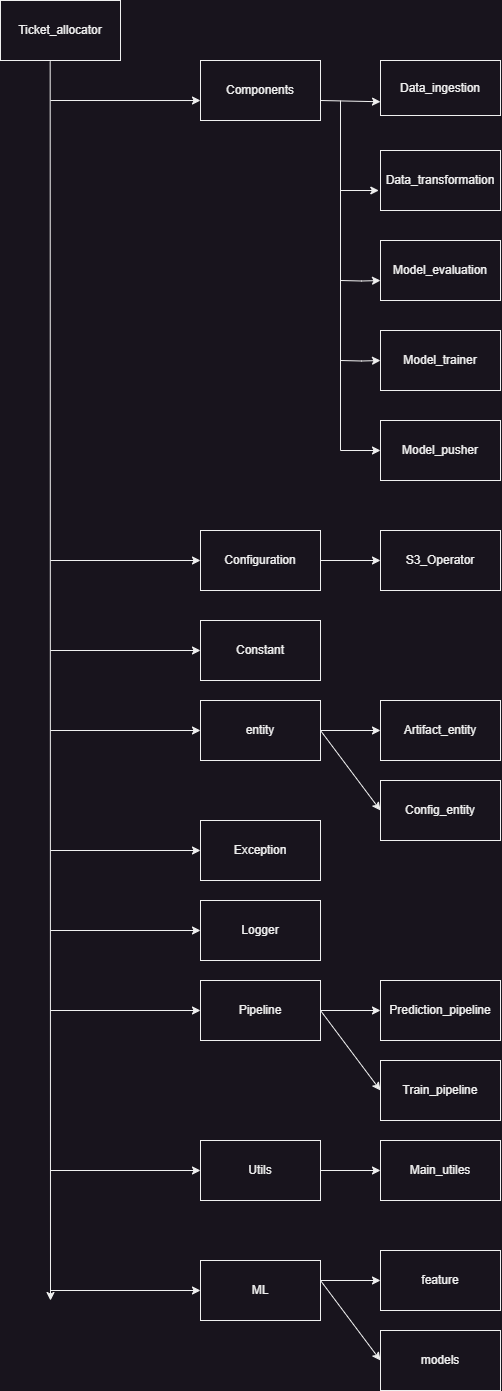

The diagram above was exported from draw.io. Its source (the exported page's mxGraphModel, read from the mxfile embedded in the PNG):
<mxGraphModel dx="740" dy="433" grid="1" gridSize="10" guides="1" tooltips="1" connect="1" arrows="1" fold="1" page="1" pageScale="1" pageWidth="850" pageHeight="1100" math="0" shadow="0">
  <root>
    <mxCell id="0" />
    <mxCell id="1" parent="0" />
    <mxCell id="tVua4WCwrzukYFpm_ijO-1" value="Ticket_allocator" style="rounded=0;whiteSpace=wrap;html=1;" vertex="1" parent="1">
      <mxGeometry x="80" y="80" width="120" height="60" as="geometry" />
    </mxCell>
    <mxCell id="tVua4WCwrzukYFpm_ijO-3" value="Components" style="rounded=0;whiteSpace=wrap;html=1;" vertex="1" parent="1">
      <mxGeometry x="280" y="140" width="120" height="60" as="geometry" />
    </mxCell>
    <mxCell id="tVua4WCwrzukYFpm_ijO-6" value="" style="endArrow=classic;html=1;rounded=0;entryX=0;entryY=0.667;entryDx=0;entryDy=0;entryPerimeter=0;" edge="1" parent="1" target="tVua4WCwrzukYFpm_ijO-3">
      <mxGeometry width="50" height="50" relative="1" as="geometry">
        <mxPoint x="130" y="180" as="sourcePoint" />
        <mxPoint x="450" y="240" as="targetPoint" />
        <Array as="points">
          <mxPoint x="130" y="180" />
        </Array>
      </mxGeometry>
    </mxCell>
    <mxCell id="tVua4WCwrzukYFpm_ijO-8" value="" style="endArrow=classic;html=1;rounded=0;entryX=0;entryY=0.75;entryDx=0;entryDy=0;" edge="1" parent="1" target="tVua4WCwrzukYFpm_ijO-9">
      <mxGeometry width="50" height="50" relative="1" as="geometry">
        <mxPoint x="400" y="180" as="sourcePoint" />
        <mxPoint x="450" y="180" as="targetPoint" />
        <Array as="points">
          <mxPoint x="400" y="180" />
        </Array>
      </mxGeometry>
    </mxCell>
    <mxCell id="tVua4WCwrzukYFpm_ijO-17" value="" style="edgeStyle=orthogonalEdgeStyle;rounded=0;orthogonalLoop=1;jettySize=auto;html=1;entryX=0;entryY=0.5;entryDx=0;entryDy=0;" edge="1" parent="1" target="tVua4WCwrzukYFpm_ijO-19">
      <mxGeometry relative="1" as="geometry">
        <mxPoint x="420" y="180" as="sourcePoint" />
        <mxPoint x="450" y="540" as="targetPoint" />
        <Array as="points">
          <mxPoint x="420" y="530" />
        </Array>
      </mxGeometry>
    </mxCell>
    <mxCell id="tVua4WCwrzukYFpm_ijO-9" value="Data_ingestion" style="rounded=0;whiteSpace=wrap;html=1;" vertex="1" parent="1">
      <mxGeometry x="460" y="140" width="120" height="55" as="geometry" />
    </mxCell>
    <mxCell id="tVua4WCwrzukYFpm_ijO-15" value="" style="edgeStyle=orthogonalEdgeStyle;rounded=0;orthogonalLoop=1;jettySize=auto;html=1;entryX=-0.014;entryY=0.676;entryDx=0;entryDy=0;entryPerimeter=0;" edge="1" parent="1" target="tVua4WCwrzukYFpm_ijO-16">
      <mxGeometry relative="1" as="geometry">
        <mxPoint x="420" y="270" as="sourcePoint" />
      </mxGeometry>
    </mxCell>
    <mxCell id="tVua4WCwrzukYFpm_ijO-13" value="" style="edgeStyle=orthogonalEdgeStyle;rounded=0;orthogonalLoop=1;jettySize=auto;html=1;entryX=0;entryY=0.667;entryDx=0;entryDy=0;entryPerimeter=0;" edge="1" parent="1" target="tVua4WCwrzukYFpm_ijO-14">
      <mxGeometry relative="1" as="geometry">
        <mxPoint x="420" y="360" as="sourcePoint" />
      </mxGeometry>
    </mxCell>
    <mxCell id="tVua4WCwrzukYFpm_ijO-12" value="Model_trainer" style="whiteSpace=wrap;html=1;rounded=0;" vertex="1" parent="1">
      <mxGeometry x="460" y="410" width="120" height="60" as="geometry" />
    </mxCell>
    <mxCell id="tVua4WCwrzukYFpm_ijO-14" value="Model_evaluation" style="whiteSpace=wrap;html=1;rounded=0;" vertex="1" parent="1">
      <mxGeometry x="460" y="320" width="120" height="60" as="geometry" />
    </mxCell>
    <mxCell id="tVua4WCwrzukYFpm_ijO-16" value="Data_transformation" style="whiteSpace=wrap;html=1;rounded=0;" vertex="1" parent="1">
      <mxGeometry x="460" y="230" width="120" height="60" as="geometry" />
    </mxCell>
    <mxCell id="tVua4WCwrzukYFpm_ijO-18" value="" style="edgeStyle=orthogonalEdgeStyle;rounded=0;orthogonalLoop=1;jettySize=auto;html=1;entryX=0;entryY=0.5;entryDx=0;entryDy=0;" edge="1" parent="1" target="tVua4WCwrzukYFpm_ijO-12">
      <mxGeometry relative="1" as="geometry">
        <mxPoint x="420" y="440" as="sourcePoint" />
        <mxPoint x="470" y="375" as="targetPoint" />
      </mxGeometry>
    </mxCell>
    <mxCell id="tVua4WCwrzukYFpm_ijO-19" value="Model_pusher" style="whiteSpace=wrap;html=1;rounded=0;" vertex="1" parent="1">
      <mxGeometry x="460" y="500" width="120" height="60" as="geometry" />
    </mxCell>
    <mxCell id="tVua4WCwrzukYFpm_ijO-21" value="" style="endArrow=classic;html=1;rounded=0;" edge="1" parent="1">
      <mxGeometry width="50" height="50" relative="1" as="geometry">
        <mxPoint x="130" y="640" as="sourcePoint" />
        <mxPoint x="280" y="640" as="targetPoint" />
      </mxGeometry>
    </mxCell>
    <mxCell id="tVua4WCwrzukYFpm_ijO-22" value="Configuration" style="whiteSpace=wrap;html=1;rounded=0;" vertex="1" parent="1">
      <mxGeometry x="280" y="610" width="120" height="60" as="geometry" />
    </mxCell>
    <mxCell id="tVua4WCwrzukYFpm_ijO-23" value="" style="endArrow=classic;html=1;rounded=0;" edge="1" parent="1">
      <mxGeometry width="50" height="50" relative="1" as="geometry">
        <mxPoint x="130" y="730" as="sourcePoint" />
        <mxPoint x="280" y="730" as="targetPoint" />
      </mxGeometry>
    </mxCell>
    <mxCell id="tVua4WCwrzukYFpm_ijO-24" value="Constant" style="whiteSpace=wrap;html=1;rounded=0;" vertex="1" parent="1">
      <mxGeometry x="280" y="700" width="120" height="60" as="geometry" />
    </mxCell>
    <mxCell id="tVua4WCwrzukYFpm_ijO-25" value="" style="endArrow=classic;html=1;rounded=0;" edge="1" parent="1">
      <mxGeometry width="50" height="50" relative="1" as="geometry">
        <mxPoint x="130" y="810" as="sourcePoint" />
        <mxPoint x="280" y="810" as="targetPoint" />
      </mxGeometry>
    </mxCell>
    <mxCell id="tVua4WCwrzukYFpm_ijO-26" value="entity" style="whiteSpace=wrap;html=1;rounded=0;" vertex="1" parent="1">
      <mxGeometry x="280" y="780" width="120" height="60" as="geometry" />
    </mxCell>
    <mxCell id="tVua4WCwrzukYFpm_ijO-27" value="" style="endArrow=classic;html=1;rounded=0;" edge="1" parent="1">
      <mxGeometry width="50" height="50" relative="1" as="geometry">
        <mxPoint x="400" y="640" as="sourcePoint" />
        <mxPoint x="460" y="640" as="targetPoint" />
      </mxGeometry>
    </mxCell>
    <mxCell id="tVua4WCwrzukYFpm_ijO-28" value="S3_Operator" style="whiteSpace=wrap;html=1;rounded=0;" vertex="1" parent="1">
      <mxGeometry x="460" y="610" width="120" height="60" as="geometry" />
    </mxCell>
    <mxCell id="tVua4WCwrzukYFpm_ijO-29" value="" style="endArrow=classic;html=1;rounded=0;" edge="1" parent="1">
      <mxGeometry width="50" height="50" relative="1" as="geometry">
        <mxPoint x="400" y="810" as="sourcePoint" />
        <mxPoint x="460" y="810" as="targetPoint" />
      </mxGeometry>
    </mxCell>
    <mxCell id="tVua4WCwrzukYFpm_ijO-30" value="Artifact_entity" style="whiteSpace=wrap;html=1;rounded=0;" vertex="1" parent="1">
      <mxGeometry x="460" y="780" width="120" height="60" as="geometry" />
    </mxCell>
    <mxCell id="tVua4WCwrzukYFpm_ijO-31" value="" style="endArrow=classic;html=1;rounded=0;exitX=1;exitY=0.5;exitDx=0;exitDy=0;entryX=0;entryY=0.5;entryDx=0;entryDy=0;" edge="1" parent="1" source="tVua4WCwrzukYFpm_ijO-26" target="tVua4WCwrzukYFpm_ijO-32">
      <mxGeometry width="50" height="50" relative="1" as="geometry">
        <mxPoint x="410" y="820" as="sourcePoint" />
        <mxPoint x="460" y="900" as="targetPoint" />
      </mxGeometry>
    </mxCell>
    <mxCell id="tVua4WCwrzukYFpm_ijO-32" value="Config_entity" style="whiteSpace=wrap;html=1;rounded=0;" vertex="1" parent="1">
      <mxGeometry x="460" y="860" width="120" height="60" as="geometry" />
    </mxCell>
    <mxCell id="tVua4WCwrzukYFpm_ijO-33" value="" style="endArrow=classic;html=1;rounded=0;" edge="1" parent="1">
      <mxGeometry width="50" height="50" relative="1" as="geometry">
        <mxPoint x="130" y="930" as="sourcePoint" />
        <mxPoint x="280" y="930" as="targetPoint" />
      </mxGeometry>
    </mxCell>
    <mxCell id="tVua4WCwrzukYFpm_ijO-34" value="Exception" style="whiteSpace=wrap;html=1;rounded=0;" vertex="1" parent="1">
      <mxGeometry x="280" y="900" width="120" height="60" as="geometry" />
    </mxCell>
    <mxCell id="tVua4WCwrzukYFpm_ijO-35" value="" style="endArrow=classic;html=1;rounded=0;" edge="1" parent="1">
      <mxGeometry width="50" height="50" relative="1" as="geometry">
        <mxPoint x="130" y="1010" as="sourcePoint" />
        <mxPoint x="280" y="1010" as="targetPoint" />
      </mxGeometry>
    </mxCell>
    <mxCell id="tVua4WCwrzukYFpm_ijO-36" value="Logger" style="whiteSpace=wrap;html=1;rounded=0;" vertex="1" parent="1">
      <mxGeometry x="280" y="980" width="120" height="60" as="geometry" />
    </mxCell>
    <mxCell id="tVua4WCwrzukYFpm_ijO-37" value="" style="endArrow=classic;html=1;rounded=0;" edge="1" parent="1">
      <mxGeometry width="50" height="50" relative="1" as="geometry">
        <mxPoint x="130" y="1090" as="sourcePoint" />
        <mxPoint x="280" y="1090" as="targetPoint" />
      </mxGeometry>
    </mxCell>
    <mxCell id="tVua4WCwrzukYFpm_ijO-38" value="Pipeline" style="whiteSpace=wrap;html=1;rounded=0;" vertex="1" parent="1">
      <mxGeometry x="280" y="1060" width="120" height="60" as="geometry" />
    </mxCell>
    <mxCell id="tVua4WCwrzukYFpm_ijO-39" value="" style="endArrow=classic;html=1;rounded=0;" edge="1" parent="1">
      <mxGeometry width="50" height="50" relative="1" as="geometry">
        <mxPoint x="130" y="1250" as="sourcePoint" />
        <mxPoint x="280" y="1250" as="targetPoint" />
      </mxGeometry>
    </mxCell>
    <mxCell id="tVua4WCwrzukYFpm_ijO-40" value="Utils" style="whiteSpace=wrap;html=1;rounded=0;" vertex="1" parent="1">
      <mxGeometry x="280" y="1220" width="120" height="60" as="geometry" />
    </mxCell>
    <mxCell id="tVua4WCwrzukYFpm_ijO-41" value="ML" style="whiteSpace=wrap;html=1;rounded=0;" vertex="1" parent="1">
      <mxGeometry x="280" y="1340" width="120" height="60" as="geometry" />
    </mxCell>
    <mxCell id="tVua4WCwrzukYFpm_ijO-42" value="" style="endArrow=classic;html=1;rounded=0;entryX=0;entryY=0.5;entryDx=0;entryDy=0;" edge="1" parent="1" target="tVua4WCwrzukYFpm_ijO-41">
      <mxGeometry width="50" height="50" relative="1" as="geometry">
        <mxPoint x="130" y="1370" as="sourcePoint" />
        <mxPoint x="450" y="1350" as="targetPoint" />
      </mxGeometry>
    </mxCell>
    <mxCell id="tVua4WCwrzukYFpm_ijO-43" value="" style="endArrow=classic;html=1;rounded=0;exitX=0.414;exitY=1.014;exitDx=0;exitDy=0;exitPerimeter=0;" edge="1" parent="1" source="tVua4WCwrzukYFpm_ijO-1">
      <mxGeometry width="50" height="50" relative="1" as="geometry">
        <mxPoint x="400" y="300" as="sourcePoint" />
        <mxPoint x="130" y="1380" as="targetPoint" />
      </mxGeometry>
    </mxCell>
    <mxCell id="tVua4WCwrzukYFpm_ijO-44" value="" style="endArrow=classic;html=1;rounded=0;" edge="1" parent="1">
      <mxGeometry width="50" height="50" relative="1" as="geometry">
        <mxPoint x="400" y="1090" as="sourcePoint" />
        <mxPoint x="460" y="1090" as="targetPoint" />
      </mxGeometry>
    </mxCell>
    <mxCell id="tVua4WCwrzukYFpm_ijO-45" value="Prediction_pipeline" style="whiteSpace=wrap;html=1;rounded=0;" vertex="1" parent="1">
      <mxGeometry x="460" y="1060" width="120" height="60" as="geometry" />
    </mxCell>
    <mxCell id="tVua4WCwrzukYFpm_ijO-46" value="" style="endArrow=classic;html=1;rounded=0;exitX=1;exitY=0.5;exitDx=0;exitDy=0;entryX=0;entryY=0.5;entryDx=0;entryDy=0;" edge="1" parent="1" target="tVua4WCwrzukYFpm_ijO-47">
      <mxGeometry width="50" height="50" relative="1" as="geometry">
        <mxPoint x="400" y="1090" as="sourcePoint" />
        <mxPoint x="460" y="1180" as="targetPoint" />
      </mxGeometry>
    </mxCell>
    <mxCell id="tVua4WCwrzukYFpm_ijO-47" value="Train_pipeline" style="whiteSpace=wrap;html=1;rounded=0;" vertex="1" parent="1">
      <mxGeometry x="460" y="1140" width="120" height="60" as="geometry" />
    </mxCell>
    <mxCell id="tVua4WCwrzukYFpm_ijO-48" value="" style="endArrow=classic;html=1;rounded=0;" edge="1" parent="1">
      <mxGeometry width="50" height="50" relative="1" as="geometry">
        <mxPoint x="400" y="1250" as="sourcePoint" />
        <mxPoint x="460" y="1250" as="targetPoint" />
      </mxGeometry>
    </mxCell>
    <mxCell id="tVua4WCwrzukYFpm_ijO-49" value="Main_utiles" style="whiteSpace=wrap;html=1;rounded=0;" vertex="1" parent="1">
      <mxGeometry x="460" y="1220" width="120" height="60" as="geometry" />
    </mxCell>
    <mxCell id="tVua4WCwrzukYFpm_ijO-50" value="" style="endArrow=classic;html=1;rounded=0;" edge="1" parent="1">
      <mxGeometry width="50" height="50" relative="1" as="geometry">
        <mxPoint x="400" y="1360" as="sourcePoint" />
        <mxPoint x="460" y="1360" as="targetPoint" />
      </mxGeometry>
    </mxCell>
    <mxCell id="tVua4WCwrzukYFpm_ijO-51" value="feature" style="whiteSpace=wrap;html=1;rounded=0;" vertex="1" parent="1">
      <mxGeometry x="460" y="1330" width="120" height="60" as="geometry" />
    </mxCell>
    <mxCell id="tVua4WCwrzukYFpm_ijO-52" value="" style="endArrow=classic;html=1;rounded=0;exitX=1;exitY=0.5;exitDx=0;exitDy=0;entryX=0;entryY=0.5;entryDx=0;entryDy=0;" edge="1" parent="1" target="tVua4WCwrzukYFpm_ijO-53">
      <mxGeometry width="50" height="50" relative="1" as="geometry">
        <mxPoint x="400" y="1360" as="sourcePoint" />
        <mxPoint x="460" y="1450" as="targetPoint" />
      </mxGeometry>
    </mxCell>
    <mxCell id="tVua4WCwrzukYFpm_ijO-53" value="models" style="whiteSpace=wrap;html=1;rounded=0;" vertex="1" parent="1">
      <mxGeometry x="460" y="1410" width="120" height="60" as="geometry" />
    </mxCell>
  </root>
</mxGraphModel>